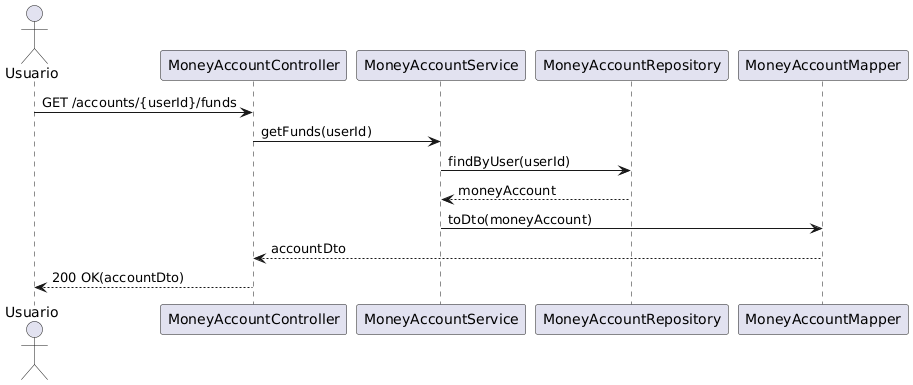

The diagram above was rendered by PlantUML. Its source (embedded in the PNG):
@startuml
actor Usuario
participant "MoneyAccountController" as MC
participant "MoneyAccountService" as MS
participant "MoneyAccountRepository" as MR
participant "MoneyAccountMapper" as MM

Usuario -> MC: GET /accounts/{userId}/funds
MC -> MS: getFunds(userId)
MS -> MR: findByUser(userId)
MR --> MS: moneyAccount
MS -> MM: toDto(moneyAccount)
MM --> MC: accountDto
MC --> Usuario: 200 OK(accountDto)
@enduml